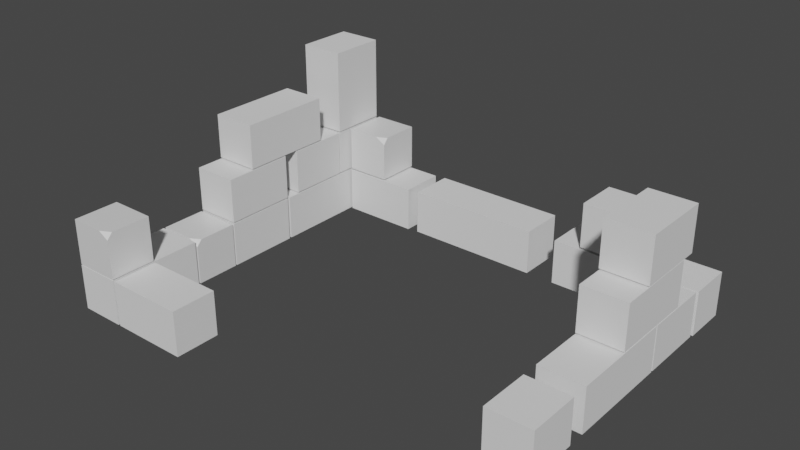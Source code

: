 # Source: ruins_big.blend  (saved by Blender 2.81.16; exported with 4.5.12 LTS)
import bpy
from mathutils import Matrix  # noqa: F401  (used for matrix-valued properties, if any)

bpy.ops.wm.read_factory_settings(use_empty=True)
scene = bpy.context.scene
scene.name = 'Scene'

# ---- collections
col_collection = bpy.data.collections.new('Collection'); scene.collection.children.link(col_collection)

# ---- materials (node trees are filled in below, after node groups)
mat_material = bpy.data.materials.new('Material')
mat_material.alpha_threshold = 0.0
mat_material.use_transparent_shadow = False
mat_material.line_color = (0.0, 0.0, 0.0, 1.0)
mat_material_002 = bpy.data.materials.new('Material.002')
mat_material_002.alpha_threshold = 0.0
mat_material_002.use_transparent_shadow = False
mat_material_002.line_color = (0.0, 0.0, 0.0, 1.0)
mat_material_003 = bpy.data.materials.new('Material.003')
mat_material_003.alpha_threshold = 0.0
mat_material_003.use_transparent_shadow = False
mat_material_003.line_color = (0.0, 0.0, 0.0, 1.0)

# ---- material node trees
mat_material.use_nodes = True; mat_material.node_tree.nodes.clear()
_N = mat_material.node_tree.nodes; _L = mat_material.node_tree.links
n0 = _N.new('ShaderNodeOutputMaterial'); n0.name = 'Material Output'; n0.location = (300, 300)
n1 = _N.new('ShaderNodeBsdfPrincipled'); n1.name = 'Principled BSDF'; n1.location = (10, 300)
n1.distribution = 'GGX'
n1.subsurface_method = 'BURLEY'
n1.inputs[2].default_value = 0.4
n1.inputs[3].default_value = 1.45
n1.inputs[27].default_value = (0.0, 0.0, 0.0, 1.0)
n1.inputs[28].default_value = 1.0
_L.new(n1.outputs[0], n0.inputs[0])
n0.is_active_output = True
mat_material_002.use_nodes = True; mat_material_002.node_tree.nodes.clear()
_N = mat_material_002.node_tree.nodes; _L = mat_material_002.node_tree.links
n0 = _N.new('ShaderNodeOutputMaterial'); n0.name = 'Material Output'; n0.location = (300, 300)
n1 = _N.new('ShaderNodeBsdfPrincipled'); n1.name = 'Principled BSDF'; n1.location = (10, 300)
n1.distribution = 'GGX'
n1.subsurface_method = 'BURLEY'
n1.inputs[2].default_value = 0.4
n1.inputs[3].default_value = 1.45
n1.inputs[27].default_value = (0.0, 0.0, 0.0, 1.0)
n1.inputs[28].default_value = 1.0
_L.new(n1.outputs[0], n0.inputs[0])
n0.is_active_output = True
mat_material_003.use_nodes = True; mat_material_003.node_tree.nodes.clear()
_N = mat_material_003.node_tree.nodes; _L = mat_material_003.node_tree.links
n0 = _N.new('ShaderNodeOutputMaterial'); n0.name = 'Material Output'; n0.location = (300, 300)
n1 = _N.new('ShaderNodeBsdfPrincipled'); n1.name = 'Principled BSDF'; n1.location = (10, 300)
n1.distribution = 'GGX'
n1.subsurface_method = 'BURLEY'
n1.inputs[2].default_value = 0.4
n1.inputs[3].default_value = 1.45
n1.inputs[27].default_value = (0.0, 0.0, 0.0, 1.0)
n1.inputs[28].default_value = 1.0
_L.new(n1.outputs[0], n0.inputs[0])
n0.is_active_output = True

# ---- world
world_world = bpy.data.worlds.new('World'); scene.world = world_world
world_world.use_nodes = True; world_world.node_tree.nodes.clear()
_N = world_world.node_tree.nodes; _L = world_world.node_tree.links
n0 = _N.new('ShaderNodeOutputWorld'); n0.name = 'World Output'; n0.location = (300, 300)
n1 = _N.new('ShaderNodeBackground'); n1.name = 'Background'; n1.location = (10, 300)
n1.inputs[0].default_value = (0.05088, 0.05088, 0.05088, 1.0)
_L.new(n1.outputs[0], n0.inputs[0])
n0.is_active_output = True
world_world.color = (0.05088, 0.05088, 0.05088)
world_world.use_sun_shadow = False
world_world.sun_shadow_jitter_overblur = 0.0

# ---- meshes
me_cube = bpy.data.meshes.new('Cube')
me_cube.from_pydata([(1.0, 1.0, 1.0), (1.0, 1.0, -1.0), (1.0, -1.0, -1.0), (-1.0, 1.0, 1.0), (-1.0, 1.0, -1.0), (-1.0, -1.0, 1.0), (-1.0, -1.0, -1.0), (1.0, -1.0, 0.7294), (1.0, -0.7538, 1.0), (0.5327, -1.0, 1.0)], [], [(0, 3, 5, 9, 8), (2, 7, 9, 5, 6), (6, 5, 3, 4), (4, 1, 2, 6), (1, 0, 8, 7, 2), (4, 3, 0, 1), (9, 7, 8)])
_uv = me_cube.uv_layers.new(name='UVMap')
_uv.uv.foreach_set('vector', [0.625, 0.5, 0.875, 0.5, 0.875, 0.75, 0.6834, 0.75, 0.625, 0.7192, 0.375, 0.75, 0.5912, 0.75, 0.625, 0.8084, 0.625, 1.0, 0.375, 1.0, 0.375, 0.0, 0.625, 0.0, 0.625, 0.25, 0.375, 0.25, 0.125, 0.5, 0.375, 0.5, 0.375, 0.75, 0.125, 0.75, 0.375, 0.5, 0.625, 0.5, 0.625, 0.7192, 0.5912, 0.75, 0.375, 0.75, 0.375, 0.25, 0.625, 0.25, 0.625, 0.5, 0.375, 0.5, 0.6834, 0.75, 0.5912, 0.75, 0.625, 0.7192])
me_cube.materials.append(mat_material)
me_cube.use_remesh_preserve_volume = False
me_cube.use_remesh_preserve_attributes = False
me_cube.use_mirror_vertex_groups = False
me_cube.update()
me_cube_002 = bpy.data.meshes.new('Cube.002')
me_cube_002.from_pydata([(-1.0, -1.0, -1.0), (-1.0, -1.0, 1.0), (-1.0, 1.0, -1.0), (-1.0, 1.0, 1.0), (1.0, -1.0, -1.0), (1.0, -1.0, 1.0), (1.0, 1.0, -1.0), (1.0, 1.0, 1.0)], [], [(0, 1, 3, 2), (2, 3, 7, 6), (6, 7, 5, 4), (4, 5, 1, 0), (2, 6, 4, 0), (7, 3, 1, 5)])
_uv = me_cube_002.uv_layers.new(name='UVMap')
_uv.uv.foreach_set('vector', [0.375, 0.0, 0.625, 0.0, 0.625, 0.25, 0.375, 0.25, 0.375, 0.25, 0.625, 0.25, 0.625, 0.5, 0.375, 0.5, 0.375, 0.5, 0.625, 0.5, 0.625, 0.75, 0.375, 0.75, 0.375, 0.75, 0.625, 0.75, 0.625, 1.0, 0.375, 1.0, 0.125, 0.5, 0.375, 0.5, 0.375, 0.75, 0.125, 0.75, 0.625, 0.5, 0.875, 0.5, 0.875, 0.75, 0.625, 0.75])
me_cube_002.use_remesh_fix_poles = True
me_cube_002.use_remesh_preserve_attributes = False
me_cube_002.use_mirror_vertex_groups = False
me_cube_002.update()
me_cube_003 = bpy.data.meshes.new('Cube.003')
me_cube_003.from_pydata([(-1.0, -1.0, -1.0), (-1.0, -1.0, 1.0), (-1.0, 1.0, -1.0), (-1.0, 1.0, 1.0), (1.0, -1.0, -1.0), (1.0, -1.0, 1.0), (1.0, 1.0, -1.0), (1.0, 1.0, 1.0)], [], [(0, 1, 3, 2), (2, 3, 7, 6), (6, 7, 5, 4), (4, 5, 1, 0), (2, 6, 4, 0), (7, 3, 1, 5)])
_uv = me_cube_003.uv_layers.new(name='UVMap')
_uv.uv.foreach_set('vector', [0.375, 0.0, 0.625, 0.0, 0.625, 0.25, 0.375, 0.25, 0.375, 0.25, 0.625, 0.25, 0.625, 0.5, 0.375, 0.5, 0.375, 0.5, 0.625, 0.5, 0.625, 0.75, 0.375, 0.75, 0.375, 0.75, 0.625, 0.75, 0.625, 1.0, 0.375, 1.0, 0.125, 0.5, 0.375, 0.5, 0.375, 0.75, 0.125, 0.75, 0.625, 0.5, 0.875, 0.5, 0.875, 0.75, 0.625, 0.75])
me_cube_003.use_remesh_fix_poles = True
me_cube_003.use_remesh_preserve_attributes = False
me_cube_003.use_mirror_vertex_groups = False
me_cube_003.update()
me_cube_004 = bpy.data.meshes.new('Cube.004')
me_cube_004.from_pydata([(-1.0, -1.0, -1.0), (-1.0, -1.0, 1.0), (-1.0, 1.0, -1.0), (-1.0, 1.0, 1.0), (1.0, -1.0, -1.0), (1.0, -1.0, 1.0), (1.0, 1.0, -1.0), (1.0, 1.0, 1.0)], [], [(0, 1, 3, 2), (2, 3, 7, 6), (6, 7, 5, 4), (4, 5, 1, 0), (2, 6, 4, 0), (7, 3, 1, 5)])
_uv = me_cube_004.uv_layers.new(name='UVMap')
_uv.uv.foreach_set('vector', [0.375, 0.0, 0.625, 0.0, 0.625, 0.25, 0.375, 0.25, 0.375, 0.25, 0.625, 0.25, 0.625, 0.5, 0.375, 0.5, 0.375, 0.5, 0.625, 0.5, 0.625, 0.75, 0.375, 0.75, 0.375, 0.75, 0.625, 0.75, 0.625, 1.0, 0.375, 1.0, 0.125, 0.5, 0.375, 0.5, 0.375, 0.75, 0.125, 0.75, 0.625, 0.5, 0.875, 0.5, 0.875, 0.75, 0.625, 0.75])
me_cube_004.use_remesh_fix_poles = True
me_cube_004.use_remesh_preserve_attributes = False
me_cube_004.use_mirror_vertex_groups = False
me_cube_004.update()
me_cube_005 = bpy.data.meshes.new('Cube.005')
me_cube_005.from_pydata([(-1.0, -1.0, -1.0), (-1.0, -1.0, 1.0), (-1.0, 1.0, -1.0), (-1.0, 1.0, 1.0), (1.0, -1.0, -1.0), (1.0, -1.0, 1.0), (1.0, 1.0, -1.0), (1.0, 1.0, 1.0)], [], [(0, 1, 3, 2), (2, 3, 7, 6), (6, 7, 5, 4), (4, 5, 1, 0), (2, 6, 4, 0), (7, 3, 1, 5)])
_uv = me_cube_005.uv_layers.new(name='UVMap')
_uv.uv.foreach_set('vector', [0.375, 0.0, 0.625, 0.0, 0.625, 0.25, 0.375, 0.25, 0.375, 0.25, 0.625, 0.25, 0.625, 0.5, 0.375, 0.5, 0.375, 0.5, 0.625, 0.5, 0.625, 0.75, 0.375, 0.75, 0.375, 0.75, 0.625, 0.75, 0.625, 1.0, 0.375, 1.0, 0.125, 0.5, 0.375, 0.5, 0.375, 0.75, 0.125, 0.75, 0.625, 0.5, 0.875, 0.5, 0.875, 0.75, 0.625, 0.75])
me_cube_005.use_remesh_fix_poles = True
me_cube_005.use_remesh_preserve_attributes = False
me_cube_005.use_mirror_vertex_groups = False
me_cube_005.update()
me_cube_006 = bpy.data.meshes.new('Cube.006')
me_cube_006.from_pydata([(-1.0, -1.0, -1.0), (-1.0, -1.0, 1.0), (-1.0, 1.0, -1.0), (-1.0, 1.0, 1.0), (1.0, -1.0, -1.0), (1.0, -1.0, 1.0), (1.0, 1.0, -1.0), (1.0, 1.0, 1.0)], [], [(0, 1, 3, 2), (2, 3, 7, 6), (6, 7, 5, 4), (4, 5, 1, 0), (2, 6, 4, 0), (7, 3, 1, 5)])
_uv = me_cube_006.uv_layers.new(name='UVMap')
_uv.uv.foreach_set('vector', [0.375, 0.0, 0.625, 0.0, 0.625, 0.25, 0.375, 0.25, 0.375, 0.25, 0.625, 0.25, 0.625, 0.5, 0.375, 0.5, 0.375, 0.5, 0.625, 0.5, 0.625, 0.75, 0.375, 0.75, 0.375, 0.75, 0.625, 0.75, 0.625, 1.0, 0.375, 1.0, 0.125, 0.5, 0.375, 0.5, 0.375, 0.75, 0.125, 0.75, 0.625, 0.5, 0.875, 0.5, 0.875, 0.75, 0.625, 0.75])
me_cube_006.use_remesh_fix_poles = True
me_cube_006.use_remesh_preserve_attributes = False
me_cube_006.use_mirror_vertex_groups = False
me_cube_006.update()
me_cube_007 = bpy.data.meshes.new('Cube.007')
me_cube_007.from_pydata([(-1.0, -1.0, -1.0), (-1.0, -1.0, 1.0), (-1.0, 1.0, -1.0), (-1.0, 1.0, 1.0), (1.0, -1.0, -1.0), (1.0, -1.0, 1.0), (1.0, 1.0, -1.0), (1.0, 1.0, 1.0)], [], [(0, 1, 3, 2), (2, 3, 7, 6), (6, 7, 5, 4), (4, 5, 1, 0), (2, 6, 4, 0), (7, 3, 1, 5)])
_uv = me_cube_007.uv_layers.new(name='UVMap')
_uv.uv.foreach_set('vector', [0.375, 0.0, 0.625, 0.0, 0.625, 0.25, 0.375, 0.25, 0.375, 0.25, 0.625, 0.25, 0.625, 0.5, 0.375, 0.5, 0.375, 0.5, 0.625, 0.5, 0.625, 0.75, 0.375, 0.75, 0.375, 0.75, 0.625, 0.75, 0.625, 1.0, 0.375, 1.0, 0.125, 0.5, 0.375, 0.5, 0.375, 0.75, 0.125, 0.75, 0.625, 0.5, 0.875, 0.5, 0.875, 0.75, 0.625, 0.75])
me_cube_007.use_remesh_fix_poles = True
me_cube_007.use_remesh_preserve_attributes = False
me_cube_007.use_mirror_vertex_groups = False
me_cube_007.update()
me_cube_008 = bpy.data.meshes.new('Cube.008')
me_cube_008.from_pydata([(-1.0, -1.0, -1.0), (-1.0, -1.0, 1.0), (-1.0, 1.0, -1.0), (-1.0, 1.0, 1.0), (1.0, -1.0, -1.0), (1.0, -1.0, 1.0), (1.0, 1.0, -1.0), (1.0, 1.0, 1.0)], [], [(0, 1, 3, 2), (2, 3, 7, 6), (6, 7, 5, 4), (4, 5, 1, 0), (2, 6, 4, 0), (7, 3, 1, 5)])
_uv = me_cube_008.uv_layers.new(name='UVMap')
_uv.uv.foreach_set('vector', [0.375, 0.0, 0.625, 0.0, 0.625, 0.25, 0.375, 0.25, 0.375, 0.25, 0.625, 0.25, 0.625, 0.5, 0.375, 0.5, 0.375, 0.5, 0.625, 0.5, 0.625, 0.75, 0.375, 0.75, 0.375, 0.75, 0.625, 0.75, 0.625, 1.0, 0.375, 1.0, 0.125, 0.5, 0.375, 0.5, 0.375, 0.75, 0.125, 0.75, 0.625, 0.5, 0.875, 0.5, 0.875, 0.75, 0.625, 0.75])
me_cube_008.use_remesh_fix_poles = True
me_cube_008.use_remesh_preserve_attributes = False
me_cube_008.use_mirror_vertex_groups = False
me_cube_008.update()
me_cube_009 = bpy.data.meshes.new('Cube.009')
me_cube_009.from_pydata([(-1.0, -1.0, -1.0), (-1.0, -1.0, 1.0), (-1.0, 1.0, -1.0), (-1.0, 1.0, 1.0), (1.0, -1.0, -1.0), (1.0, -1.0, 1.0), (1.0, 1.0, -1.0), (1.0, 1.0, 1.0)], [], [(0, 1, 3, 2), (2, 3, 7, 6), (6, 7, 5, 4), (4, 5, 1, 0), (2, 6, 4, 0), (7, 3, 1, 5)])
_uv = me_cube_009.uv_layers.new(name='UVMap')
_uv.uv.foreach_set('vector', [0.375, 0.0, 0.625, 0.0, 0.625, 0.25, 0.375, 0.25, 0.375, 0.25, 0.625, 0.25, 0.625, 0.5, 0.375, 0.5, 0.375, 0.5, 0.625, 0.5, 0.625, 0.75, 0.375, 0.75, 0.375, 0.75, 0.625, 0.75, 0.625, 1.0, 0.375, 1.0, 0.125, 0.5, 0.375, 0.5, 0.375, 0.75, 0.125, 0.75, 0.625, 0.5, 0.875, 0.5, 0.875, 0.75, 0.625, 0.75])
me_cube_009.use_remesh_fix_poles = True
me_cube_009.use_remesh_preserve_attributes = False
me_cube_009.use_mirror_vertex_groups = False
me_cube_009.update()
me_cube_010 = bpy.data.meshes.new('Cube.010')
me_cube_010.from_pydata([(1.0, 1.0, 1.0), (1.0, 1.0, -1.0), (1.0, -1.0, -1.0), (-1.0, 1.0, 1.0), (-1.0, 1.0, -1.0), (-1.0, -1.0, 1.0), (-1.0, -1.0, -1.0), (1.0, -1.0, 0.7294), (1.0, -0.7538, 1.0), (0.5327, -1.0, 1.0)], [], [(0, 3, 5, 9, 8), (2, 7, 9, 5, 6), (6, 5, 3, 4), (4, 1, 2, 6), (1, 0, 8, 7, 2), (4, 3, 0, 1), (9, 7, 8)])
_uv = me_cube_010.uv_layers.new(name='UVMap')
_uv.uv.foreach_set('vector', [0.625, 0.5, 0.875, 0.5, 0.875, 0.75, 0.6834, 0.75, 0.625, 0.7192, 0.375, 0.75, 0.5912, 0.75, 0.625, 0.8084, 0.625, 1.0, 0.375, 1.0, 0.375, 0.0, 0.625, 0.0, 0.625, 0.25, 0.375, 0.25, 0.125, 0.5, 0.375, 0.5, 0.375, 0.75, 0.125, 0.75, 0.375, 0.5, 0.625, 0.5, 0.625, 0.7192, 0.5912, 0.75, 0.375, 0.75, 0.375, 0.25, 0.625, 0.25, 0.625, 0.5, 0.375, 0.5, 0.6834, 0.75, 0.5912, 0.75, 0.625, 0.7192])
me_cube_010.materials.append(mat_material_002)
me_cube_010.use_remesh_preserve_volume = False
me_cube_010.use_remesh_preserve_attributes = False
me_cube_010.use_mirror_vertex_groups = False
me_cube_010.update()
me_cube_011 = bpy.data.meshes.new('Cube.011')
me_cube_011.from_pydata([(-1.0, -1.0, -1.0), (-1.0, -1.0, 1.0), (-1.0, 1.0, -1.0), (-1.0, 1.0, 1.0), (1.0, -1.0, -1.0), (1.0, -1.0, 1.0), (1.0, 1.0, -1.0), (1.0, 1.0, 1.0)], [], [(0, 1, 3, 2), (2, 3, 7, 6), (6, 7, 5, 4), (4, 5, 1, 0), (2, 6, 4, 0), (7, 3, 1, 5)])
_uv = me_cube_011.uv_layers.new(name='UVMap')
_uv.uv.foreach_set('vector', [0.375, 0.0, 0.625, 0.0, 0.625, 0.25, 0.375, 0.25, 0.375, 0.25, 0.625, 0.25, 0.625, 0.5, 0.375, 0.5, 0.375, 0.5, 0.625, 0.5, 0.625, 0.75, 0.375, 0.75, 0.375, 0.75, 0.625, 0.75, 0.625, 1.0, 0.375, 1.0, 0.125, 0.5, 0.375, 0.5, 0.375, 0.75, 0.125, 0.75, 0.625, 0.5, 0.875, 0.5, 0.875, 0.75, 0.625, 0.75])
me_cube_011.use_remesh_fix_poles = True
me_cube_011.use_remesh_preserve_attributes = False
me_cube_011.use_mirror_vertex_groups = False
me_cube_011.update()
me_cube_012 = bpy.data.meshes.new('Cube.012')
me_cube_012.from_pydata([(-1.0, -1.0, -1.0), (-1.0, -1.0, 1.0), (-1.0, 1.0, -1.0), (-1.0, 1.0, 1.0), (1.0, -1.0, -1.0), (1.0, -1.0, 1.0), (1.0, 1.0, -1.0), (1.0, 1.0, 1.0)], [], [(0, 1, 3, 2), (2, 3, 7, 6), (6, 7, 5, 4), (4, 5, 1, 0), (2, 6, 4, 0), (7, 3, 1, 5)])
_uv = me_cube_012.uv_layers.new(name='UVMap')
_uv.uv.foreach_set('vector', [0.375, 0.0, 0.625, 0.0, 0.625, 0.25, 0.375, 0.25, 0.375, 0.25, 0.625, 0.25, 0.625, 0.5, 0.375, 0.5, 0.375, 0.5, 0.625, 0.5, 0.625, 0.75, 0.375, 0.75, 0.375, 0.75, 0.625, 0.75, 0.625, 1.0, 0.375, 1.0, 0.125, 0.5, 0.375, 0.5, 0.375, 0.75, 0.125, 0.75, 0.625, 0.5, 0.875, 0.5, 0.875, 0.75, 0.625, 0.75])
me_cube_012.use_remesh_fix_poles = True
me_cube_012.use_remesh_preserve_attributes = False
me_cube_012.use_mirror_vertex_groups = False
me_cube_012.update()
me_cube_013 = bpy.data.meshes.new('Cube.013')
me_cube_013.from_pydata([(-1.0, -1.0, -1.0), (-1.0, -1.0, 1.0), (-1.0, 1.0, -1.0), (-1.0, 1.0, 1.0), (1.0, -1.0, -1.0), (1.0, -1.0, 1.0), (1.0, 1.0, -1.0), (1.0, 1.0, 1.0)], [], [(0, 1, 3, 2), (2, 3, 7, 6), (6, 7, 5, 4), (4, 5, 1, 0), (2, 6, 4, 0), (7, 3, 1, 5)])
_uv = me_cube_013.uv_layers.new(name='UVMap')
_uv.uv.foreach_set('vector', [0.375, 0.0, 0.625, 0.0, 0.625, 0.25, 0.375, 0.25, 0.375, 0.25, 0.625, 0.25, 0.625, 0.5, 0.375, 0.5, 0.375, 0.5, 0.625, 0.5, 0.625, 0.75, 0.375, 0.75, 0.375, 0.75, 0.625, 0.75, 0.625, 1.0, 0.375, 1.0, 0.125, 0.5, 0.375, 0.5, 0.375, 0.75, 0.125, 0.75, 0.625, 0.5, 0.875, 0.5, 0.875, 0.75, 0.625, 0.75])
me_cube_013.use_remesh_fix_poles = True
me_cube_013.use_remesh_preserve_attributes = False
me_cube_013.use_mirror_vertex_groups = False
me_cube_013.update()
me_cube_015 = bpy.data.meshes.new('Cube.015')
me_cube_015.from_pydata([(-1.0, -1.0, -1.0), (-1.0, -1.0, 1.0), (-1.0, 1.0, -1.0), (-1.0, 1.0, 1.0), (1.0, -1.0, -1.0), (1.0, -1.0, 1.0), (1.0, 1.0, -1.0), (1.0, 1.0, 1.0)], [], [(0, 1, 3, 2), (2, 3, 7, 6), (6, 7, 5, 4), (4, 5, 1, 0), (2, 6, 4, 0), (7, 3, 1, 5)])
_uv = me_cube_015.uv_layers.new(name='UVMap')
_uv.uv.foreach_set('vector', [0.375, 0.0, 0.625, 0.0, 0.625, 0.25, 0.375, 0.25, 0.375, 0.25, 0.625, 0.25, 0.625, 0.5, 0.375, 0.5, 0.375, 0.5, 0.625, 0.5, 0.625, 0.75, 0.375, 0.75, 0.375, 0.75, 0.625, 0.75, 0.625, 1.0, 0.375, 1.0, 0.125, 0.5, 0.375, 0.5, 0.375, 0.75, 0.125, 0.75, 0.625, 0.5, 0.875, 0.5, 0.875, 0.75, 0.625, 0.75])
me_cube_015.use_remesh_fix_poles = True
me_cube_015.use_remesh_preserve_attributes = False
me_cube_015.use_mirror_vertex_groups = False
me_cube_015.update()
me_cube_016 = bpy.data.meshes.new('Cube.016')
me_cube_016.from_pydata([(1.0, 1.0, 1.0), (1.0, 1.0, -1.0), (1.0, -1.0, -1.0), (-1.0, 1.0, 1.0), (-1.0, 1.0, -1.0), (-1.0, -1.0, 1.0), (-1.0, -1.0, -1.0), (1.0, -1.0, 0.7294), (1.0, -0.7538, 1.0), (0.5327, -1.0, 1.0)], [], [(0, 3, 5, 9, 8), (2, 7, 9, 5, 6), (6, 5, 3, 4), (4, 1, 2, 6), (1, 0, 8, 7, 2), (4, 3, 0, 1), (9, 7, 8)])
_uv = me_cube_016.uv_layers.new(name='UVMap')
_uv.uv.foreach_set('vector', [0.625, 0.5, 0.875, 0.5, 0.875, 0.75, 0.6834, 0.75, 0.625, 0.7192, 0.375, 0.75, 0.5912, 0.75, 0.625, 0.8084, 0.625, 1.0, 0.375, 1.0, 0.375, 0.0, 0.625, 0.0, 0.625, 0.25, 0.375, 0.25, 0.125, 0.5, 0.375, 0.5, 0.375, 0.75, 0.125, 0.75, 0.375, 0.5, 0.625, 0.5, 0.625, 0.7192, 0.5912, 0.75, 0.375, 0.75, 0.375, 0.25, 0.625, 0.25, 0.625, 0.5, 0.375, 0.5, 0.6834, 0.75, 0.5912, 0.75, 0.625, 0.7192])
me_cube_016.materials.append(mat_material_003)
me_cube_016.use_remesh_preserve_volume = False
me_cube_016.use_remesh_preserve_attributes = False
me_cube_016.use_mirror_vertex_groups = False
me_cube_016.update()
me_cube_017 = bpy.data.meshes.new('Cube.017')
me_cube_017.from_pydata([(-1.0, -1.0, -1.0), (-1.0, -1.0, 1.0), (-1.0, 1.0, -1.0), (-1.0, 1.0, 1.0), (1.0, -1.0, -1.0), (1.0, -1.0, 1.0), (1.0, 1.0, -1.0), (1.0, 1.0, 1.0)], [], [(0, 1, 3, 2), (2, 3, 7, 6), (6, 7, 5, 4), (4, 5, 1, 0), (2, 6, 4, 0), (7, 3, 1, 5)])
_uv = me_cube_017.uv_layers.new(name='UVMap')
_uv.uv.foreach_set('vector', [0.375, 0.0, 0.625, 0.0, 0.625, 0.25, 0.375, 0.25, 0.375, 0.25, 0.625, 0.25, 0.625, 0.5, 0.375, 0.5, 0.375, 0.5, 0.625, 0.5, 0.625, 0.75, 0.375, 0.75, 0.375, 0.75, 0.625, 0.75, 0.625, 1.0, 0.375, 1.0, 0.125, 0.5, 0.375, 0.5, 0.375, 0.75, 0.125, 0.75, 0.625, 0.5, 0.875, 0.5, 0.875, 0.75, 0.625, 0.75])
me_cube_017.use_remesh_fix_poles = True
me_cube_017.use_remesh_preserve_attributes = False
me_cube_017.use_mirror_vertex_groups = False
me_cube_017.update()
me_cube_018 = bpy.data.meshes.new('Cube.018')
me_cube_018.from_pydata([(-1.0, -1.0, -1.0), (-1.0, -1.0, 1.0), (-1.0, 1.0, -1.0), (-1.0, 1.0, 1.0), (1.0, -1.0, -1.0), (1.0, -1.0, 1.0), (1.0, 1.0, -1.0), (1.0, 1.0, 1.0)], [], [(0, 1, 3, 2), (2, 3, 7, 6), (6, 7, 5, 4), (4, 5, 1, 0), (2, 6, 4, 0), (7, 3, 1, 5)])
_uv = me_cube_018.uv_layers.new(name='UVMap')
_uv.uv.foreach_set('vector', [0.375, 0.0, 0.625, 0.0, 0.625, 0.25, 0.375, 0.25, 0.375, 0.25, 0.625, 0.25, 0.625, 0.5, 0.375, 0.5, 0.375, 0.5, 0.625, 0.5, 0.625, 0.75, 0.375, 0.75, 0.375, 0.75, 0.625, 0.75, 0.625, 1.0, 0.375, 1.0, 0.125, 0.5, 0.375, 0.5, 0.375, 0.75, 0.125, 0.75, 0.625, 0.5, 0.875, 0.5, 0.875, 0.75, 0.625, 0.75])
me_cube_018.use_remesh_fix_poles = True
me_cube_018.use_remesh_preserve_attributes = False
me_cube_018.use_mirror_vertex_groups = False
me_cube_018.update()
me_cube_019 = bpy.data.meshes.new('Cube.019')
me_cube_019.from_pydata([(-1.0, -1.0, -1.0), (-1.0, -1.0, 1.0), (-1.0, 1.0, -1.0), (-1.0, 1.0, 1.0), (1.0, -1.0, -1.0), (1.0, -1.0, 1.0), (1.0, 1.0, -1.0), (1.0, 1.0, 1.0)], [], [(0, 1, 3, 2), (2, 3, 7, 6), (6, 7, 5, 4), (4, 5, 1, 0), (2, 6, 4, 0), (7, 3, 1, 5)])
_uv = me_cube_019.uv_layers.new(name='UVMap')
_uv.uv.foreach_set('vector', [0.375, 0.0, 0.625, 0.0, 0.625, 0.25, 0.375, 0.25, 0.375, 0.25, 0.625, 0.25, 0.625, 0.5, 0.375, 0.5, 0.375, 0.5, 0.625, 0.5, 0.625, 0.75, 0.375, 0.75, 0.375, 0.75, 0.625, 0.75, 0.625, 1.0, 0.375, 1.0, 0.125, 0.5, 0.375, 0.5, 0.375, 0.75, 0.125, 0.75, 0.625, 0.5, 0.875, 0.5, 0.875, 0.75, 0.625, 0.75])
me_cube_019.use_remesh_fix_poles = True
me_cube_019.use_remesh_preserve_attributes = False
me_cube_019.use_mirror_vertex_groups = False
me_cube_019.update()
me_cube_020 = bpy.data.meshes.new('Cube.020')
me_cube_020.from_pydata([(-1.0, -1.0, -1.0), (-1.0, -1.0, 1.0), (-1.0, 1.0, -1.0), (-1.0, 1.0, 1.0), (1.0, -1.0, -1.0), (1.0, -1.0, 1.0), (1.0, 1.0, -1.0), (1.0, 1.0, 1.0)], [], [(0, 1, 3, 2), (2, 3, 7, 6), (6, 7, 5, 4), (4, 5, 1, 0), (2, 6, 4, 0), (7, 3, 1, 5)])
_uv = me_cube_020.uv_layers.new(name='UVMap')
_uv.uv.foreach_set('vector', [0.375, 0.0, 0.625, 0.0, 0.625, 0.25, 0.375, 0.25, 0.375, 0.25, 0.625, 0.25, 0.625, 0.5, 0.375, 0.5, 0.375, 0.5, 0.625, 0.5, 0.625, 0.75, 0.375, 0.75, 0.375, 0.75, 0.625, 0.75, 0.625, 1.0, 0.375, 1.0, 0.125, 0.5, 0.375, 0.5, 0.375, 0.75, 0.125, 0.75, 0.625, 0.5, 0.875, 0.5, 0.875, 0.75, 0.625, 0.75])
me_cube_020.use_remesh_fix_poles = True
me_cube_020.use_remesh_preserve_attributes = False
me_cube_020.use_mirror_vertex_groups = False
me_cube_020.update()
me_cube_021 = bpy.data.meshes.new('Cube.021')
me_cube_021.from_pydata([(-1.0, -1.0, -1.0), (-1.0, -1.0, 1.0), (-1.0, 1.0, -1.0), (-1.0, 1.0, 1.0), (1.0, -1.0, -1.0), (1.0, -1.0, 1.0), (1.0, 1.0, -1.0), (1.0, 1.0, 1.0)], [], [(0, 1, 3, 2), (2, 3, 7, 6), (6, 7, 5, 4), (4, 5, 1, 0), (2, 6, 4, 0), (7, 3, 1, 5)])
_uv = me_cube_021.uv_layers.new(name='UVMap')
_uv.uv.foreach_set('vector', [0.375, 0.0, 0.625, 0.0, 0.625, 0.25, 0.375, 0.25, 0.375, 0.25, 0.625, 0.25, 0.625, 0.5, 0.375, 0.5, 0.375, 0.5, 0.625, 0.5, 0.625, 0.75, 0.375, 0.75, 0.375, 0.75, 0.625, 0.75, 0.625, 1.0, 0.375, 1.0, 0.125, 0.5, 0.375, 0.5, 0.375, 0.75, 0.125, 0.75, 0.625, 0.5, 0.875, 0.5, 0.875, 0.75, 0.625, 0.75])
me_cube_021.use_remesh_fix_poles = True
me_cube_021.use_remesh_preserve_attributes = False
me_cube_021.use_mirror_vertex_groups = False
me_cube_021.update()
me_cube_022 = bpy.data.meshes.new('Cube.022')
me_cube_022.from_pydata([(-1.0, -1.0, -1.0), (-1.0, -1.0, 1.0), (-1.0, 1.0, -1.0), (-1.0, 1.0, 1.0), (1.0, -1.0, -1.0), (1.0, -1.0, 1.0), (1.0, 1.0, -1.0), (1.0, 1.0, 1.0)], [], [(0, 1, 3, 2), (2, 3, 7, 6), (6, 7, 5, 4), (4, 5, 1, 0), (2, 6, 4, 0), (7, 3, 1, 5)])
_uv = me_cube_022.uv_layers.new(name='UVMap')
_uv.uv.foreach_set('vector', [0.375, 0.0, 0.625, 0.0, 0.625, 0.25, 0.375, 0.25, 0.375, 0.25, 0.625, 0.25, 0.625, 0.5, 0.375, 0.5, 0.375, 0.5, 0.625, 0.5, 0.625, 0.75, 0.375, 0.75, 0.375, 0.75, 0.625, 0.75, 0.625, 1.0, 0.375, 1.0, 0.125, 0.5, 0.375, 0.5, 0.375, 0.75, 0.125, 0.75, 0.625, 0.5, 0.875, 0.5, 0.875, 0.75, 0.625, 0.75])
me_cube_022.use_remesh_fix_poles = True
me_cube_022.use_remesh_preserve_attributes = False
me_cube_022.use_mirror_vertex_groups = False
me_cube_022.update()
me_cube_023 = bpy.data.meshes.new('Cube.023')
me_cube_023.from_pydata([(-1.0, -1.0, -1.0), (-1.0, -1.0, 1.0), (-1.0, 1.0, -1.0), (-1.0, 1.0, 1.0), (1.0, -1.0, -1.0), (1.0, -1.0, 1.0), (1.0, 1.0, -1.0), (1.0, 1.0, 1.0)], [], [(0, 1, 3, 2), (2, 3, 7, 6), (6, 7, 5, 4), (4, 5, 1, 0), (2, 6, 4, 0), (7, 3, 1, 5)])
_uv = me_cube_023.uv_layers.new(name='UVMap')
_uv.uv.foreach_set('vector', [0.375, 0.0, 0.625, 0.0, 0.625, 0.25, 0.375, 0.25, 0.375, 0.25, 0.625, 0.25, 0.625, 0.5, 0.375, 0.5, 0.375, 0.5, 0.625, 0.5, 0.625, 0.75, 0.375, 0.75, 0.375, 0.75, 0.625, 0.75, 0.625, 1.0, 0.375, 1.0, 0.125, 0.5, 0.375, 0.5, 0.375, 0.75, 0.125, 0.75, 0.625, 0.5, 0.875, 0.5, 0.875, 0.75, 0.625, 0.75])
me_cube_023.use_remesh_fix_poles = True
me_cube_023.use_remesh_preserve_attributes = False
me_cube_023.use_mirror_vertex_groups = False
me_cube_023.update()

# ---- objects
ob_cube = bpy.data.objects.new('Cube', me_cube)
ob_cube_001 = bpy.data.objects.new('Cube.001', me_cube_002)
ob_cube_002 = bpy.data.objects.new('Cube.002', me_cube_003)
ob_cube_003 = bpy.data.objects.new('Cube.003', me_cube_004)
ob_cube_004 = bpy.data.objects.new('Cube.004', me_cube_005)
ob_cube_005 = bpy.data.objects.new('Cube.005', me_cube_006)
ob_cube_006 = bpy.data.objects.new('Cube.006', me_cube_007)
ob_cube_007 = bpy.data.objects.new('Cube.007', me_cube_008)
ob_cube_008 = bpy.data.objects.new('Cube.008', me_cube_009)
ob_cube_009 = bpy.data.objects.new('Cube.009', me_cube_010)
ob_cube_010 = bpy.data.objects.new('Cube.010', me_cube_011)
ob_cube_011 = bpy.data.objects.new('Cube.011', me_cube_012)
ob_cube_012 = bpy.data.objects.new('Cube.012', me_cube_013)
ob_cube_013 = bpy.data.objects.new('Cube.013', me_cube_015)
ob_cube_014 = bpy.data.objects.new('Cube.014', me_cube_016)
ob_cube_015 = bpy.data.objects.new('Cube.015', me_cube_017)
ob_cube_016 = bpy.data.objects.new('Cube.016', me_cube_018)
ob_cube_017 = bpy.data.objects.new('Cube.017', me_cube_019)
ob_cube_018 = bpy.data.objects.new('Cube.018', me_cube_020)
ob_cube_019 = bpy.data.objects.new('Cube.019', me_cube_021)
ob_cube_020 = bpy.data.objects.new('Cube.020', me_cube_022)
ob_cube_021 = bpy.data.objects.new('Cube.021', me_cube_023)

# ---- transforms, parenting, visibility, modifiers, constraints
ob_cube.location = (0.0, 0.0, 0.0)
ob_cube.lock_rotations_4d = False
ob_cube.empty_display_type = 'ARROWS'
ob_cube.lineart.crease_threshold = 0.0
ob_cube_001.location = (0.0, 2.697, 0.0)
ob_cube_001.scale = (1.0, 1.617, 1.0)
ob_cube_001.lineart.crease_threshold = 0.0
ob_cube_002.location = (0.0, 7.466, 0.0)
ob_cube_002.scale = (1.0, 3.027, 1.0)
ob_cube_002.lineart.crease_threshold = 0.0
ob_cube_003.location = (0.0, 2.697, 2.059)
ob_cube_003.scale = (1.0, 1.617, 1.0)
ob_cube_003.lineart.crease_threshold = 0.0
ob_cube_004.location = (0.0, 6.386, 2.059)
ob_cube_004.scale = (1.0, 1.373, 1.0)
ob_cube_004.lineart.crease_threshold = 0.0
ob_cube_005.location = (0.0, 4.451, 4.119)
ob_cube_005.scale = (1.0, 2.103, 1.0)
ob_cube_005.lineart.crease_threshold = 0.0
ob_cube_006.location = (0.0, 9.118, 2.059)
ob_cube_006.scale = (1.0, 1.288, 1.0)
ob_cube_006.lineart.crease_threshold = 0.0
ob_cube_007.location = (0.0, 9.118, 4.987)
ob_cube_007.scale = (1.0, 1.288, 1.876)
ob_cube_007.lineart.crease_threshold = 0.0
ob_cube_008.location = (2.832, 9.478, 0.0)
ob_cube_008.rotation_euler = (0.0, -0.0, 1.571)
ob_cube_008.scale = (1.0, 1.735, 1.0)
ob_cube_008.lineart.crease_threshold = 0.0
ob_cube_009.location = (2.103, 9.498, 2.072)
ob_cube_009.lock_rotations_4d = False
ob_cube_009.empty_display_type = 'ARROWS'
ob_cube_009.lineart.crease_threshold = 0.0
ob_cube_010.location = (8.062, 9.554, 0.0)
ob_cube_010.rotation_euler = (0.0, -0.0, 1.571)
ob_cube_010.scale = (1.0, 3.027, 1.0)
ob_cube_010.lineart.crease_threshold = 0.0
ob_cube_011.location = (13.46, 9.554, 0.0)
ob_cube_011.rotation_euler = (0.0, -0.0, 1.571)
ob_cube_011.scale = (1.0, 1.109, 1.0)
ob_cube_011.lineart.crease_threshold = 0.0
ob_cube_012.location = (0.0, -3.18, 0.0)
ob_cube_012.scale = (1.0, 2.086, 1.0)
ob_cube_012.lineart.crease_threshold = 0.0
ob_cube_013.location = (2.832, -4.258, 0.0)
ob_cube_013.rotation_euler = (0.0, -0.0, 1.571)
ob_cube_013.scale = (1.0, 1.735, 1.0)
ob_cube_013.lineart.crease_threshold = 0.0
ob_cube_014.location = (0.0, -4.257, 2.041)
ob_cube_014.lock_rotations_4d = False
ob_cube_014.empty_display_type = 'ARROWS'
ob_cube_014.lineart.crease_threshold = 0.0
ob_cube_015.location = (16.77, 9.554, 0.0)
ob_cube_015.rotation_euler = (0.0, -0.0, 1.571)
ob_cube_015.scale = (1.0, 2.08, 1.0)
ob_cube_015.lineart.crease_threshold = 0.0
ob_cube_016.location = (17.8, 6.911, 0.0)
ob_cube_016.scale = (1.0, 1.518, 1.0)
ob_cube_016.lineart.crease_threshold = 0.0
ob_cube_017.location = (15.06, 9.554, 2.109)
ob_cube_017.rotation_euler = (0.0, -0.0, 1.571)
ob_cube_017.scale = (1.0, 1.496, 1.0)
ob_cube_017.lineart.crease_threshold = 0.0
ob_cube_018.location = (17.8, 2.893, 0.0)
ob_cube_018.scale = (1.0, 2.412, 1.0)
ob_cube_018.lineart.crease_threshold = 0.0
ob_cube_019.location = (17.8, -1.449, 0.0)
ob_cube_019.scale = (1.0, 1.162, 1.0)
ob_cube_019.lineart.crease_threshold = 0.0
ob_cube_020.location = (17.8, 4.954, 2.057)
ob_cube_020.scale = (1.0, 1.974, 1.0)
ob_cube_020.lineart.crease_threshold = 0.0
ob_cube_021.location = (17.8, 5.895, 4.132)
ob_cube_021.scale = (1.019, 1.592, 1.019)
ob_cube_021.lineart.crease_threshold = 0.0

# ---- collection membership
col_collection.objects.link(ob_cube)
col_collection.objects.link(ob_cube_001)
col_collection.objects.link(ob_cube_002)
col_collection.objects.link(ob_cube_003)
col_collection.objects.link(ob_cube_004)
col_collection.objects.link(ob_cube_005)
col_collection.objects.link(ob_cube_006)
col_collection.objects.link(ob_cube_007)
col_collection.objects.link(ob_cube_008)
col_collection.objects.link(ob_cube_009)
col_collection.objects.link(ob_cube_010)
col_collection.objects.link(ob_cube_011)
col_collection.objects.link(ob_cube_012)
col_collection.objects.link(ob_cube_013)
col_collection.objects.link(ob_cube_014)
col_collection.objects.link(ob_cube_015)
col_collection.objects.link(ob_cube_016)
col_collection.objects.link(ob_cube_017)
col_collection.objects.link(ob_cube_018)
col_collection.objects.link(ob_cube_019)
col_collection.objects.link(ob_cube_020)
col_collection.objects.link(ob_cube_021)

# ---- scene / render settings (as saved in the file)
scene.frame_start = 1; scene.frame_end = 250; scene.frame_set(1)
scene.render.engine = 'BLENDER_EEVEE_NEXT'
scene.cycles.use_denoising = False
scene.cycles.samples = 128
scene.cycles.sampling_pattern = 'TABULATED_SOBOL'
scene.cycles.use_adaptive_sampling = False
scene.cycles.use_light_tree = False
scene.view_settings.view_transform = 'Filmic'
bpy.context.view_layer.update()

# ---- added for rendering (the .blend has no active camera and no usable light): camera, sun
cam_auto = bpy.data.cameras.new('AutoCamera')
cam_auto.lens = 50.0
cam_auto.sensor_width = 36.0
cam_auto.clip_end = 1000.0
ob_auto_camera = bpy.data.objects.new('AutoCamera', cam_auto)
scene.collection.objects.link(ob_auto_camera)
ob_auto_camera.location = (33.5066, -26.856, 22.5982)
ob_auto_camera.rotation_euler = (1.09748, -7.21219e-08, 0.694738)
scene.camera = ob_auto_camera
light_auto_sun = bpy.data.lights.new('AutoSun', 'SUN')
light_auto_sun.energy = 3.0
light_auto_sun.angle = 0.0523599
ob_auto_sun = bpy.data.objects.new('AutoSun', light_auto_sun)
scene.collection.objects.link(ob_auto_sun)
ob_auto_sun.rotation_euler = (0.872665, 0.174533, 0.523599)
bpy.context.view_layer.update()
